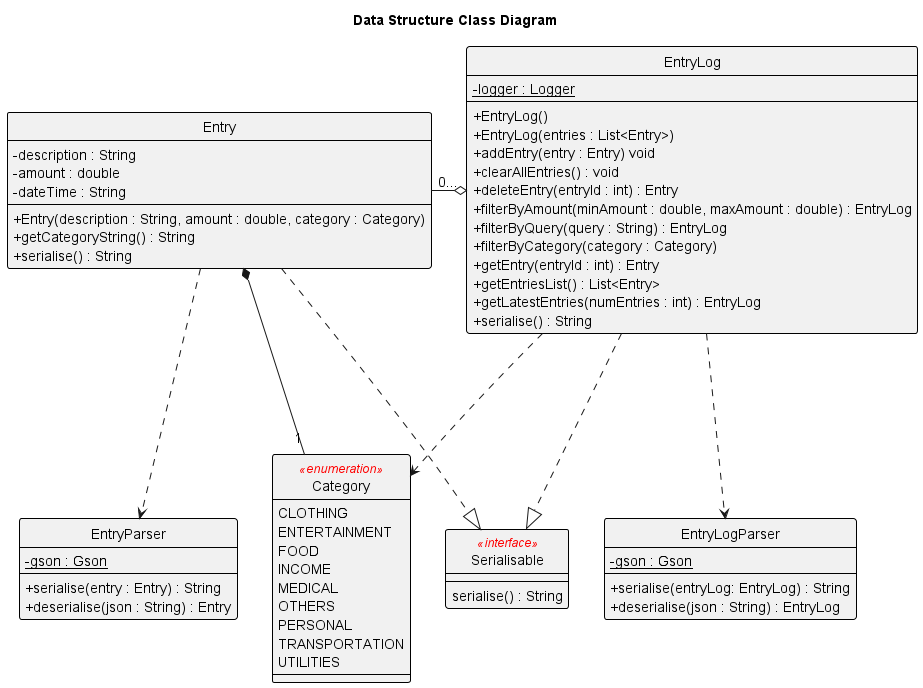

The diagram above was rendered by PlantUML. Its source (embedded in the PNG):
@startuml
!include ../Style.puml

title Data Structure Class Diagram

class Entry
class EntryLog
class EntryParser
class EntryLogParser
enum Category <<enumeration>>
class Serialisable <<interface>>

Entry ...|> Serialisable
Entry *--- "1" Category
Entry "0..." -o EntryLog
Entry ...> EntryParser
EntryLog ...|> Serialisable
EntryLog ...> Category
EntryLog ...> EntryLogParser


class Entry {
- description : String
- amount : double
- dateTime : String

+ Entry(description : String, amount : double, category : Category)
+ getCategoryString() : String
+ serialise() : String
}

class EntryLog {
- {static} logger : Logger

+ EntryLog()
+ EntryLog(entries : List<Entry>)
+ addEntry(entry : Entry) void
+ clearAllEntries() : void
+ deleteEntry(entryId : int) : Entry
+ filterByAmount(minAmount : double, maxAmount : double) : EntryLog
+ filterByQuery(query : String) : EntryLog
+ filterByCategory(category : Category)
+ getEntry(entryId : int) : Entry
+ getEntriesList() : List<Entry>
+ getLatestEntries(numEntries : int) : EntryLog
+ serialise() : String
}

enum Category <<enumeration>> {
CLOTHING
ENTERTAINMENT
FOOD
INCOME
MEDICAL
OTHERS
PERSONAL
TRANSPORTATION
UTILITIES
}

class Serialisable <<interface>> {
serialise() : String
}

class EntryParser {
- {static} gson : Gson
+ serialise(entry : Entry) : String
+ deserialise(json : String) : Entry
}

class EntryLogParser {
- {static} gson : Gson
+ serialise(entryLog: EntryLog) : String
+ deserialise(json : String) : EntryLog
}
@enduml